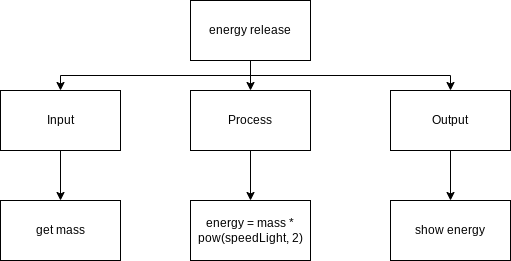

The diagram above was exported from draw.io. Its source (the exported page's mxGraphModel, read from the mxfile embedded in the PNG):
<mxGraphModel dx="594" dy="561" grid="1" gridSize="10" guides="1" tooltips="1" connect="1" arrows="1" fold="1" page="1" pageScale="1" pageWidth="827" pageHeight="1169" math="0" shadow="0">
  <root>
    <mxCell id="0" />
    <mxCell id="1" parent="0" />
    <mxCell id="10" style="edgeStyle=orthogonalEdgeStyle;html=1;exitX=0.5;exitY=1;exitDx=0;exitDy=0;entryX=0.5;entryY=0;entryDx=0;entryDy=0;rounded=0;" edge="1" parent="1" source="2" target="3">
      <mxGeometry relative="1" as="geometry" />
    </mxCell>
    <mxCell id="11" style="edgeStyle=orthogonalEdgeStyle;rounded=0;html=1;exitX=0.5;exitY=1;exitDx=0;exitDy=0;entryX=0.5;entryY=0;entryDx=0;entryDy=0;" edge="1" parent="1" source="2" target="4">
      <mxGeometry relative="1" as="geometry" />
    </mxCell>
    <mxCell id="12" style="edgeStyle=orthogonalEdgeStyle;rounded=0;html=1;exitX=0.5;exitY=1;exitDx=0;exitDy=0;entryX=0.5;entryY=0;entryDx=0;entryDy=0;" edge="1" parent="1" source="2" target="5">
      <mxGeometry relative="1" as="geometry" />
    </mxCell>
    <mxCell id="2" value="energy release" style="rounded=0;whiteSpace=wrap;html=1;" vertex="1" parent="1">
      <mxGeometry x="240" y="160" width="120" height="60" as="geometry" />
    </mxCell>
    <mxCell id="7" style="edgeStyle=none;html=1;exitX=0.5;exitY=1;exitDx=0;exitDy=0;entryX=0.5;entryY=0;entryDx=0;entryDy=0;" edge="1" parent="1" source="3" target="6">
      <mxGeometry relative="1" as="geometry" />
    </mxCell>
    <mxCell id="3" value="Input" style="rounded=0;whiteSpace=wrap;html=1;" vertex="1" parent="1">
      <mxGeometry x="50" y="250" width="120" height="60" as="geometry" />
    </mxCell>
    <mxCell id="13" style="edgeStyle=orthogonalEdgeStyle;rounded=0;html=1;exitX=0.5;exitY=1;exitDx=0;exitDy=0;entryX=0.5;entryY=0;entryDx=0;entryDy=0;" edge="1" parent="1" source="4" target="8">
      <mxGeometry relative="1" as="geometry" />
    </mxCell>
    <mxCell id="4" value="Process" style="rounded=0;whiteSpace=wrap;html=1;" vertex="1" parent="1">
      <mxGeometry x="240" y="250" width="120" height="60" as="geometry" />
    </mxCell>
    <mxCell id="14" style="edgeStyle=orthogonalEdgeStyle;rounded=0;html=1;exitX=0.5;exitY=1;exitDx=0;exitDy=0;entryX=0.5;entryY=0;entryDx=0;entryDy=0;" edge="1" parent="1" source="5" target="9">
      <mxGeometry relative="1" as="geometry" />
    </mxCell>
    <mxCell id="5" value="Output" style="rounded=0;whiteSpace=wrap;html=1;" vertex="1" parent="1">
      <mxGeometry x="440" y="250" width="120" height="60" as="geometry" />
    </mxCell>
    <mxCell id="6" value="get mass" style="rounded=0;whiteSpace=wrap;html=1;" vertex="1" parent="1">
      <mxGeometry x="50" y="360" width="120" height="60" as="geometry" />
    </mxCell>
    <mxCell id="8" value="energy = mass * pow(speedLight, 2)" style="rounded=0;whiteSpace=wrap;html=1;" vertex="1" parent="1">
      <mxGeometry x="240" y="360" width="120" height="60" as="geometry" />
    </mxCell>
    <mxCell id="9" value="show energy" style="rounded=0;whiteSpace=wrap;html=1;" vertex="1" parent="1">
      <mxGeometry x="440" y="360" width="120" height="60" as="geometry" />
    </mxCell>
  </root>
</mxGraphModel>